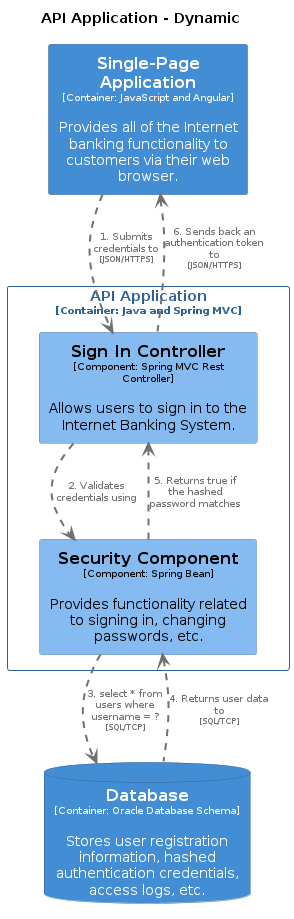

The diagram above was rendered by PlantUML. Its source (embedded in the PNG):
@startuml
set separator none
title API Application - Dynamic

top to bottom direction

skinparam {
  arrowFontSize 10
  defaultTextAlignment center
  wrapWidth 200
  maxMessageSize 100
}

hide stereotype

skinparam database<<InternetBankingSystem.Database>> {
  BackgroundColor #438dd5
  FontColor #ffffff
  BorderColor #2e6295
  shadowing false
}
skinparam rectangle<<InternetBankingSystem.APIApplication.SecurityComponent>> {
  BackgroundColor #85bbf0
  FontColor #000000
  BorderColor #5d82a8
  shadowing false
}
skinparam rectangle<<InternetBankingSystem.APIApplication.SignInController>> {
  BackgroundColor #85bbf0
  FontColor #000000
  BorderColor #5d82a8
  shadowing false
}
skinparam rectangle<<InternetBankingSystem.SinglePageApplication>> {
  BackgroundColor #438dd5
  FontColor #ffffff
  BorderColor #2e6295
  shadowing false
}
skinparam rectangle<<InternetBankingSystem.APIApplication>> {
  BorderColor #2e6295
  FontColor #2e6295
  shadowing false
}

rectangle "API Application\n<size:10>[Container: Java and Spring MVC]</size>" <<InternetBankingSystem.APIApplication>> {
  rectangle "==Sign In Controller\n<size:10>[Component: Spring MVC Rest Controller]</size>\n\nAllows users to sign in to the Internet Banking System." <<InternetBankingSystem.APIApplication.SignInController>> as InternetBankingSystem.APIApplication.SignInController
  rectangle "==Security Component\n<size:10>[Component: Spring Bean]</size>\n\nProvides functionality related to signing in, changing passwords, etc." <<InternetBankingSystem.APIApplication.SecurityComponent>> as InternetBankingSystem.APIApplication.SecurityComponent
}

database "==Database\n<size:10>[Container: Oracle Database Schema]</size>\n\nStores user registration information, hashed authentication credentials, access logs, etc." <<InternetBankingSystem.Database>> as InternetBankingSystem.Database
rectangle "==Single-Page Application\n<size:10>[Container: JavaScript and Angular]</size>\n\nProvides all of the Internet banking functionality to customers via their web browser." <<InternetBankingSystem.SinglePageApplication>> as InternetBankingSystem.SinglePageApplication

InternetBankingSystem.SinglePageApplication .[#707070,thickness=2].> InternetBankingSystem.APIApplication.SignInController : "<color:#707070>1. Submits credentials to\n<color:#707070><size:8>[JSON/HTTPS]</size>"
InternetBankingSystem.APIApplication.SignInController .[#707070,thickness=2].> InternetBankingSystem.APIApplication.SecurityComponent : "<color:#707070>2. Validates credentials using"
InternetBankingSystem.APIApplication.SecurityComponent .[#707070,thickness=2].> InternetBankingSystem.Database : "<color:#707070>3. select * from users where username = ?\n<color:#707070><size:8>[SQL/TCP]</size>"
InternetBankingSystem.APIApplication.SecurityComponent <.[#707070,thickness=2]. InternetBankingSystem.Database : "<color:#707070>4. Returns user data to\n<color:#707070><size:8>[SQL/TCP]</size>"
InternetBankingSystem.APIApplication.SignInController <.[#707070,thickness=2]. InternetBankingSystem.APIApplication.SecurityComponent : "<color:#707070>5. Returns true if the hashed password matches"
InternetBankingSystem.SinglePageApplication <.[#707070,thickness=2]. InternetBankingSystem.APIApplication.SignInController : "<color:#707070>6. Sends back an authentication token to\n<color:#707070><size:8>[JSON/HTTPS]</size>"
@enduml